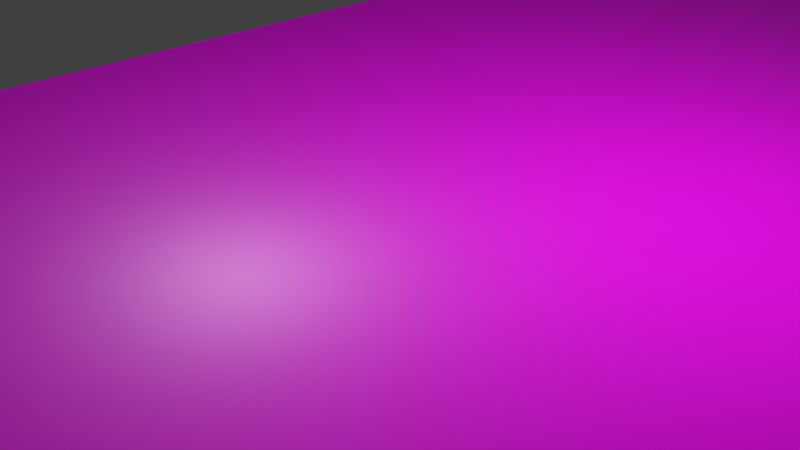 # Source: ground.blend  (saved by Blender 3.0.42; exported with 4.5.12 LTS)
import bpy
from mathutils import Matrix  # noqa: F401  (used for matrix-valued properties, if any)

bpy.ops.wm.read_factory_settings(use_empty=True)
scene = bpy.context.scene
scene.name = 'Scene'

# ---- collections
col_collection = bpy.data.collections.new('Collection'); scene.collection.children.link(col_collection)

# ---- images (referenced by path relative to the original .blend; pixels are not part of the script)
import os
ASSET_DIR = os.environ.get("B2B_ASSET_DIR", "")  # directory of the original .blend (textures are referenced by path, not embedded)
HERE = os.path.dirname(os.path.abspath(__file__))  # packed textures are extracted next to this script under _unpacked/

def load_image(name, relpath, width, height, colorspace="sRGB"):
    """Load a texture the original file referenced (path relative to the .blend, or extracted next to this script)."""
    p = next((c for c in (os.path.join(HERE, relpath), os.path.join(ASSET_DIR, relpath)) if relpath and os.path.exists(c)), "")
    if p:
        img = bpy.data.images.load(p, check_existing=True)
        img.name = name
    else:  # same state as the original file: an image datablock whose file is absent (Cycles renders it pink)
        img = bpy.data.images.new(name, width, height)
        img.source = "FILE"
        img.filepath = "//" + (relpath or name)
    img.colorspace_settings.name = colorspace
    return img
img_woodflooringashsuperwhite001_nrm_1k_png = load_image('WoodFlooringAshSuperWhite001_NRM_1K.png', 'WoodFlooringAshSuperWhite001_NRM_1K.png', 1024, 1024, 'sRGB')
img_woodflooringashsuperwhite001_col_1k_jpg = load_image('WoodFlooringAshSuperWhite001_COL_1K.jpg', 'WoodFlooringAshSuperWhite001_COL_1K.jpg', 1024, 1024, 'sRGB')

# ---- materials (node trees are filled in below, after node groups)
mat_material = bpy.data.materials.new('Material')
mat_material.alpha_threshold = 0.0
mat_material.use_transparent_shadow = False
mat_material.line_color = (0.0, 0.0, 0.0, 1.0)

# ---- material node trees
mat_material.use_nodes = True; mat_material.node_tree.nodes.clear()
_N = mat_material.node_tree.nodes; _L = mat_material.node_tree.links
n0 = _N.new('ShaderNodeOutputMaterial'); n0.name = 'Material Output'; n0.location = (300, 300)
n1 = _N.new('ShaderNodeBsdfPrincipled'); n1.name = 'Principled BSDF'; n1.location = (10, 300)
n1.distribution = 'GGX'
n1.subsurface_method = 'RANDOM_WALK_SKIN'
n1.inputs[2].default_value = 0.4
n1.inputs[3].default_value = 1.45
n1.inputs[27].default_value = (0.0, 0.0, 0.0, 1.0)
n1.inputs[28].default_value = 1.0
n2 = _N.new('ShaderNodeTexImage'); n2.name = 'Image Texture'; n2.location = (-457, -26)
n2.image = img_woodflooringashsuperwhite001_nrm_1k_png
n3 = _N.new('ShaderNodeTexImage'); n3.name = 'Image Texture.001'; n3.location = (-462, 311)
n3.image = img_woodflooringashsuperwhite001_col_1k_jpg
_L.new(n1.outputs[0], n0.inputs[0])
_L.new(n3.outputs[0], n1.inputs[0])
_L.new(n2.outputs[0], n1.inputs[5])
n0.is_active_output = True

# ---- world
world_world = bpy.data.worlds.new('World'); scene.world = world_world
world_world.use_nodes = True; world_world.node_tree.nodes.clear()
_N = world_world.node_tree.nodes; _L = world_world.node_tree.links
n0 = _N.new('ShaderNodeOutputWorld'); n0.name = 'World Output'; n0.location = (300, 300)
n1 = _N.new('ShaderNodeBackground'); n1.name = 'Background'; n1.location = (10, 300)
n1.inputs[0].default_value = (0.05088, 0.05088, 0.05088, 1.0)
_L.new(n1.outputs[0], n0.inputs[0])
n0.is_active_output = True
world_world.color = (0.05088, 0.05088, 0.05088)
world_world.use_sun_shadow = False
world_world.sun_shadow_jitter_overblur = 0.0

# ---- cameras
cam_camera = bpy.data.cameras.new('Camera')
cam_camera.clip_end = 100.0
cam_camera.ortho_scale = 7.314

# ---- lights
light_light = bpy.data.lights.new('Light', 'POINT')
light_light.transmission_factor = 0.0
light_light.energy = 1000.0
light_light.shadow_soft_size = 0.1
light_light.shadow_maximum_resolution = 0.006
light_light.use_absolute_resolution = True

# ---- meshes
me_cube = bpy.data.meshes.new('Cube')
me_cube.from_pydata([(5.0, 17.5, -0.99), (5.0, 17.5, -1.0), (5.0, -17.5, -0.99), (5.0, -17.5, -1.0), (-5.0, 17.5, -0.99), (-5.0, 17.5, -1.0), (-5.0, -17.5, -0.99), (-5.0, -17.5, -1.0)], [], [(0, 4, 6, 2), (3, 2, 6, 7), (7, 6, 4, 5), (5, 1, 3, 7), (1, 0, 2, 3), (5, 4, 0, 1)])
_uv = me_cube.uv_layers.new(name='UVMap')
_uv.uv.foreach_set('vector', [-0.235, -0.235, 1.235, -0.235, 1.235, 1.235, -0.235, 1.235, 0.375, 0.75, 0.625, 0.75, 0.625, 1.0, 0.375, 1.0, 0.375, 0.0, 0.625, 0.0, 0.625, 0.25, 0.375, 0.25, 0.125, 0.5, 0.375, 0.5, 0.375, 0.75, 0.125, 0.75, 0.375, 0.5, 0.625, 0.5, 0.625, 0.75, 0.375, 0.75, 0.375, 0.25, 0.625, 0.25, 0.625, 0.5, 0.375, 0.5])
me_cube.materials.append(mat_material)
me_cube.use_remesh_preserve_volume = False
me_cube.use_remesh_preserve_attributes = False
me_cube.use_mirror_vertex_groups = False
me_cube.update()

# ---- objects
ob_cube = bpy.data.objects.new('Cube', me_cube)
ob_light = bpy.data.objects.new('Light', light_light)
ob_camera = bpy.data.objects.new('Camera', cam_camera)

# ---- transforms, parenting, visibility, modifiers, constraints
ob_cube.location = (0.0, 0.0, 1.5)
ob_cube.lock_rotations_4d = False
ob_cube.empty_display_type = 'ARROWS'
ob_cube.lineart.crease_threshold = 0.0
ob_light.location = (4.076, 1.005, 5.904)
ob_light.rotation_euler = (0.6503, 0.05522, 1.866)
ob_light.lock_rotations_4d = False
ob_light.empty_display_type = 'ARROWS'
ob_light.color = (0.0, 0.0, 0.0, 0.0)
ob_light.lineart.crease_threshold = 0.0
ob_camera.location = (7.359, -6.926, 4.958)
ob_camera.rotation_euler = (1.109, 0.0, 0.8149)
ob_camera.lock_rotations_4d = False
ob_camera.empty_display_type = 'ARROWS'
ob_camera.color = (0.0, 0.0, 0.0, 0.0)
ob_camera.display_type = 'WIRE'
ob_camera.lineart.crease_threshold = 0.0

# ---- collection membership
col_collection.objects.link(ob_cube)
col_collection.objects.link(ob_light)
col_collection.objects.link(ob_camera)

# ---- scene / render settings (as saved in the file)
scene.camera = ob_camera
scene.frame_start = 1; scene.frame_end = 250; scene.frame_set(1)
scene.render.engine = 'BLENDER_EEVEE_NEXT'
scene.cycles.sampling_pattern = 'TABULATED_SOBOL'
scene.cycles.use_light_tree = False
scene.view_settings.view_transform = 'Standard'
bpy.context.view_layer.update()
